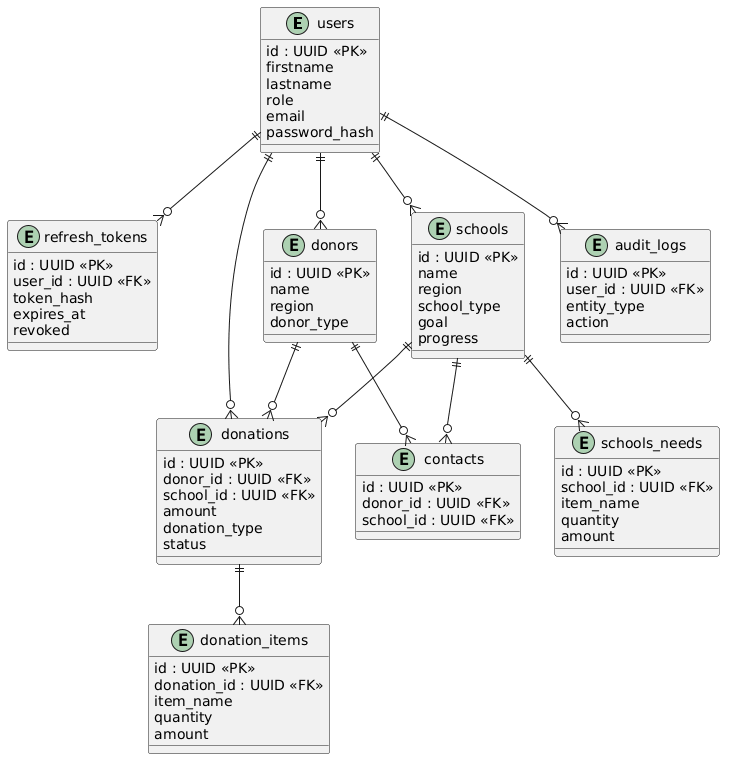

The diagram above was rendered by PlantUML. Its source (embedded in the PNG):
@startuml
entity users {
  id : UUID <<PK>>
  firstname
  lastname
  role
  email
  password_hash
}

entity refresh_tokens {
  id : UUID <<PK>>
  user_id : UUID <<FK>>
  token_hash
  expires_at
  revoked
}

entity donors {
  id : UUID <<PK>>
  name
  region
  donor_type
}

entity schools {
  id : UUID <<PK>>
  name
  region
  school_type
  goal
  progress
}

entity schools_needs {
  id : UUID <<PK>>
  school_id : UUID <<FK>>
  item_name
  quantity
  amount
}

entity donations {
  id : UUID <<PK>>
  donor_id : UUID <<FK>>
  school_id : UUID <<FK>>
  amount
  donation_type
  status
}

entity donation_items {
  id : UUID <<PK>>
  donation_id : UUID <<FK>>
  item_name
  quantity
  amount
}

entity contacts {
  id : UUID <<PK>>
  donor_id : UUID <<FK>>
  school_id : UUID <<FK>>
}

entity audit_logs {
  id : UUID <<PK>>
  user_id : UUID <<FK>>
  entity_type
  action
}

users ||--o{ donors
users ||--o{ schools
users ||--o{ donations
users ||--o{ refresh_tokens

donors ||--o{ donations
schools ||--o{ donations

schools ||--o{ schools_needs
donations ||--o{ donation_items

donors ||--o{ contacts
schools ||--o{ contacts

users ||--o{ audit_logs
@enduml